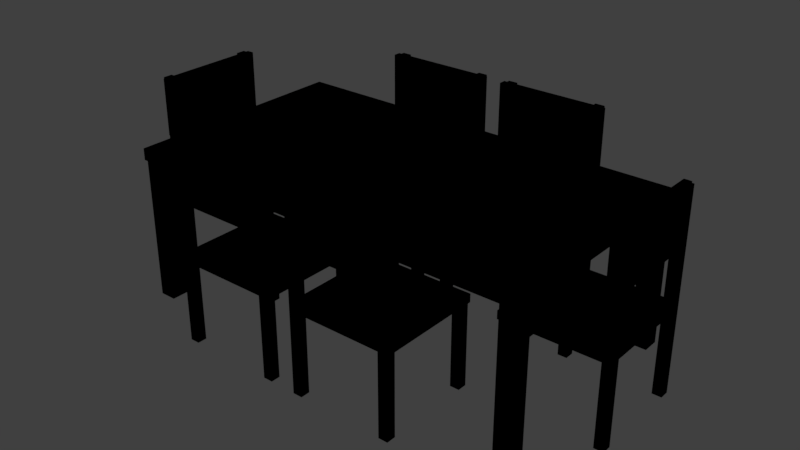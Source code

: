 # Source: table.blend  (saved by Blender 2.78.0; exported with 4.5.12 LTS)
import bpy
from mathutils import Matrix  # noqa: F401  (used for matrix-valued properties, if any)

bpy.ops.wm.read_factory_settings(use_empty=True)
scene = bpy.context.scene
scene.name = 'Scene'

# ---- collections
col_collection_1 = bpy.data.collections.new('Collection 1'); scene.collection.children.link(col_collection_1)

# ---- images (referenced by path relative to the original .blend; pixels are not part of the script)
import os
ASSET_DIR = os.environ.get("B2B_ASSET_DIR", "")  # directory of the original .blend (textures are referenced by path, not embedded)
HERE = os.path.dirname(os.path.abspath(__file__))  # packed textures are extracted next to this script under _unpacked/

def load_image(name, relpath, width, height, colorspace="sRGB"):
    """Load a texture the original file referenced (path relative to the .blend, or extracted next to this script)."""
    p = next((c for c in (os.path.join(HERE, relpath), os.path.join(ASSET_DIR, relpath)) if relpath and os.path.exists(c)), "")
    if p:
        img = bpy.data.images.load(p, check_existing=True)
        img.name = name
    else:  # same state as the original file: an image datablock whose file is absent (Cycles renders it pink)
        img = bpy.data.images.new(name, width, height)
        img.source = "FILE"
        img.filepath = "//" + (relpath or name)
    img.colorspace_settings.name = colorspace
    return img
img_woodenfloor_jpg = load_image('woodenfloor.jpg', 'woodenfloor.jpg', 1024, 1024, 'sRGB')

# ---- materials (node trees are filled in below, after node groups)
mat_material_001 = bpy.data.materials.new('Material.001')
mat_material_001.alpha_threshold = 0.0
mat_material_001.roughness = 0.5

# ---- node groups
ng_gltf_metallic_roughness = bpy.data.node_groups.new('glTF Metallic Roughness', 'ShaderNodeTree')
_N = ng_gltf_metallic_roughness.nodes; _L = ng_gltf_metallic_roughness.links

# ---- material node trees
mat_material_001.use_nodes = True; mat_material_001.node_tree.nodes.clear()
_N = mat_material_001.node_tree.nodes; _L = mat_material_001.node_tree.links
n0 = _N.new('ShaderNodeOutputMaterial'); n0.name = 'Material Output'; n0.location = (300, 300)
n1 = _N.new('ShaderNodeGroup'); n1.name = 'Group'; n1.location = (-89, 333)
n1.node_tree = ng_gltf_metallic_roughness
n1.inputs[1].default_value = (1.0, 1.0, 1.0, 1.0)
n1.inputs[2].default_value = (1.0, 1.0, 1.0, 1.0)
n1.inputs[3].default_value = 0.0
n1.inputs[4].default_value = 0.3545
n1.inputs[5].default_value = (0.5, 0.5, 1.0, 1.0)
n1.inputs[6].default_value = 1.0
n1.inputs[7].default_value = (1.0, 1.0, 1.0, 1.0)
n1.inputs[8].default_value = 1.0
n1.inputs[9].default_value = (1.0, 1.0, 1.0, 1.0)
n1.inputs[10].default_value = (0.0, 0.0, 0.0, 1.0)
n1.inputs[11].default_value = 1.0
n1.inputs[12].default_value = 0.5
n1.inputs[13].default_value = 0.0
n1.inputs[14].default_value = 0.0
n1.inputs[15].default_value = 0.0
n1.inputs[16].default_value = (0.0, 0.0, 0.0, 1.0)
n2 = _N.new('ShaderNodeTexImage'); n2.name = 'Image Texture'; n2.location = (-413, 323)
n2.width = 140
n2.image = img_woodenfloor_jpg
_L.new(n1.outputs[0], n0.inputs[0])
_L.new(n2.outputs[0], n1.inputs[0])
n0.is_active_output = True

# ---- world
world_world = bpy.data.worlds.new('World'); scene.world = world_world
world_world.color = (0.05088, 0.05088, 0.05088)
world_world.use_sun_shadow = False
world_world.sun_shadow_jitter_overblur = 0.0
world_world.cycles.sampling_method = 'MANUAL'

# ---- meshes
me_cube_003 = bpy.data.meshes.new('Cube.003')
me_cube_003.from_pydata([(-1.0, -1.0, -1.0), (-1.0, -1.0, 1.0), (-1.0, 1.0, -1.0), (-1.0, 1.0, 1.0), (1.0, -1.0, -1.0), (1.0, -1.0, 1.0), (1.0, 1.0, -1.0), (1.0, 1.0, 1.0)], [], [(0, 1, 3, 2), (2, 3, 7, 6), (6, 7, 5, 4), (4, 5, 1, 0), (2, 6, 4, 0), (7, 3, 1, 5)])
_uv = me_cube_003.uv_layers.new(name='UVMap')
_uv.uv.foreach_set('vector', [0.6667, 0.3333, 0.3333, 0.3333, 0.3333, 3.974e-08, 0.6667, 0.0, 0.3333, 0.6667, 3.974e-08, 0.6667, 0.0, 0.3333, 0.3333, 0.3333, 0.3333, 0.3333, 1.291e-07, 0.3333, 0.0, 8.941e-08, 0.3333, 0.0, 0.3333, 0.6667, 0.3333, 0.3333, 0.6667, 0.3333, 0.6667, 0.6667, 1.0, 0.3333, 0.6667, 0.3333, 0.6667, 2.98e-08, 1.0, 0.0, 0.3333, 0.6667, 0.3333, 1.0, 4.967e-08, 1.0, 0.0, 0.6667])
me_cube_003.materials.append(mat_material_001)
me_cube_003.use_remesh_preserve_volume = False
me_cube_003.use_remesh_preserve_attributes = False
me_cube_003.use_mirror_vertex_groups = False
me_cube_003.update()
me_cube_004 = bpy.data.meshes.new('Cube.004')
me_cube_004.from_pydata([(-1.0, -1.0, -1.0), (-1.0, -1.0, 1.0), (-1.0, 1.0, -1.0), (-1.0, 1.0, 1.0), (1.0, -1.0, -1.0), (1.0, -1.0, 1.0), (1.0, 1.0, -1.0), (1.0, 1.0, 1.0)], [], [(0, 1, 3, 2), (2, 3, 7, 6), (6, 7, 5, 4), (4, 5, 1, 0), (2, 6, 4, 0), (7, 3, 1, 5)])
_uv = me_cube_004.uv_layers.new(name='UVMap')
_uv.uv.foreach_set('vector', [0.6667, 0.3333, 0.3333, 0.3333, 0.3333, 3.974e-08, 0.6667, 0.0, 0.3333, 0.6667, 3.974e-08, 0.6667, 0.0, 0.3333, 0.3333, 0.3333, 0.3333, 0.3333, 1.291e-07, 0.3333, 0.0, 8.941e-08, 0.3333, 0.0, 0.3333, 0.6667, 0.3333, 0.3333, 0.6667, 0.3333, 0.6667, 0.6667, 1.0, 0.3333, 0.6667, 0.3333, 0.6667, 2.98e-08, 1.0, 0.0, 0.3333, 0.6667, 0.3333, 1.0, 4.967e-08, 1.0, 0.0, 0.6667])
me_cube_004.materials.append(mat_material_001)
me_cube_004.use_remesh_preserve_volume = False
me_cube_004.use_remesh_preserve_attributes = False
me_cube_004.use_mirror_vertex_groups = False
me_cube_004.update()
me_cube_006 = bpy.data.meshes.new('Cube.006')
me_cube_006.from_pydata([(-1.0, -1.0, -1.0), (-1.0, -1.0, 1.0), (-1.0, 1.0, -1.0), (-1.0, 1.0, 1.0), (1.0, -1.0, -1.0), (1.0, -1.0, 1.0), (1.0, 1.0, -1.0), (1.0, 1.0, 1.0)], [], [(0, 1, 3, 2), (2, 3, 7, 6), (6, 7, 5, 4), (4, 5, 1, 0), (2, 6, 4, 0), (7, 3, 1, 5)])
_uv = me_cube_006.uv_layers.new(name='UVMap')
_uv.uv.foreach_set('vector', [0.6667, 0.3333, 0.3333, 0.3333, 0.3333, 3.974e-08, 0.6667, 0.0, 0.3333, 0.6667, 3.974e-08, 0.6667, 0.0, 0.3333, 0.3333, 0.3333, 0.3333, 0.3333, 1.291e-07, 0.3333, 0.0, 8.941e-08, 0.3333, 0.0, 0.3333, 0.6667, 0.3333, 0.3333, 0.6667, 0.3333, 0.6667, 0.6667, 1.0, 0.3333, 0.6667, 0.3333, 0.6667, 2.98e-08, 1.0, 0.0, 0.3333, 0.6667, 0.3333, 1.0, 4.967e-08, 1.0, 0.0, 0.6667])
me_cube_006.materials.append(mat_material_001)
me_cube_006.use_remesh_preserve_volume = False
me_cube_006.use_remesh_preserve_attributes = False
me_cube_006.use_mirror_vertex_groups = False
me_cube_006.update()
me_cube_002 = bpy.data.meshes.new('Cube.002')
me_cube_002.from_pydata([(-1.0, -1.0, -1.0), (-1.0, -1.0, 1.0), (-1.0, 1.0, -1.0), (-1.0, 1.0, 1.0), (1.0, -1.0, -1.0), (1.0, -1.0, 1.0), (1.0, 1.0, -1.0), (1.0, 1.0, 1.0)], [], [(0, 1, 3, 2), (2, 3, 7, 6), (6, 7, 5, 4), (4, 5, 1, 0), (2, 6, 4, 0), (7, 3, 1, 5)])
_uv = me_cube_002.uv_layers.new(name='UVMap')
_uv.uv.foreach_set('vector', [0.6667, 0.3333, 0.3333, 0.3333, 0.3333, 3.974e-08, 0.6667, 0.0, 0.3333, 0.6667, 3.974e-08, 0.6667, 0.0, 0.3333, 0.3333, 0.3333, 0.3333, 0.3333, 1.291e-07, 0.3333, 0.0, 8.941e-08, 0.3333, 0.0, 0.3333, 0.6667, 0.3333, 0.3333, 0.6667, 0.3333, 0.6667, 0.6667, 1.0, 0.3333, 0.6667, 0.3333, 0.6667, 2.98e-08, 1.0, 0.0, 0.3333, 0.6667, 0.3333, 1.0, 4.967e-08, 1.0, 0.0, 0.6667])
me_cube_002.materials.append(mat_material_001)
me_cube_002.use_remesh_preserve_volume = False
me_cube_002.use_remesh_preserve_attributes = False
me_cube_002.use_mirror_vertex_groups = False
me_cube_002.update()
me_cube_001 = bpy.data.meshes.new('Cube.001')
me_cube_001.from_pydata([(-1.0, -1.0, -1.0), (-1.0, -1.0, 1.0), (-1.0, 1.0, -1.0), (-1.0, 1.0, 1.0), (1.0, -1.0, -1.0), (1.0, -1.0, 1.0), (1.0, 1.0, -1.0), (1.0, 1.0, 1.0)], [], [(0, 1, 3, 2), (2, 3, 7, 6), (6, 7, 5, 4), (4, 5, 1, 0), (2, 6, 4, 0), (7, 3, 1, 5)])
_uv = me_cube_001.uv_layers.new(name='UVMap')
_uv.uv.foreach_set('vector', [0.8309, 0.1691, 0.1691, 0.1691, 0.1691, -0.4928, 0.8309, -0.4928, 0.1691, 0.8309, -0.4928, 0.8309, -0.4928, 0.1691, 0.1691, 0.1691, 0.1691, 0.1691, -0.4928, 0.1691, -0.4928, -0.4928, 0.1691, -0.4928, 0.1691, 0.8309, 0.1691, 0.1691, 0.8309, 0.1691, 0.8309, 0.8309, 1.493, 0.1691, 0.8309, 0.1691, 0.8309, -0.4928, 1.493, -0.4928, 0.1691, 0.8309, 0.1691, 1.493, -0.4928, 1.493, -0.4928, 0.8309])
me_cube_001.materials.append(mat_material_001)
me_cube_001.use_remesh_preserve_volume = False
me_cube_001.use_remesh_preserve_attributes = False
me_cube_001.use_mirror_vertex_groups = False
me_cube_001.update()

# ---- objects
ob_cube_040 = bpy.data.objects.new('Cube.040', me_cube_003)
ob_cube_039 = bpy.data.objects.new('Cube.039', me_cube_004)
ob_cube_038 = bpy.data.objects.new('Cube.038', me_cube_004)
ob_cube_037 = bpy.data.objects.new('Cube.037', me_cube_004)
ob_cube_036 = bpy.data.objects.new('Cube.036', me_cube_004)
ob_cube_035 = bpy.data.objects.new('Cube.035', me_cube_006)
ob_cube_034 = bpy.data.objects.new('Cube.034', me_cube_006)
ob_cube_033 = bpy.data.objects.new('Cube.033', me_cube_004)
ob_cube_032 = bpy.data.objects.new('Cube.032', me_cube_004)
ob_cube_031 = bpy.data.objects.new('Cube.031', me_cube_004)
ob_cube_030 = bpy.data.objects.new('Cube.030', me_cube_004)
ob_cube_029 = bpy.data.objects.new('Cube.029', me_cube_003)
ob_cube_028 = bpy.data.objects.new('Cube.028', me_cube_003)
ob_cube_027 = bpy.data.objects.new('Cube.027', me_cube_004)
ob_cube_026 = bpy.data.objects.new('Cube.026', me_cube_004)
ob_cube_025 = bpy.data.objects.new('Cube.025', me_cube_004)
ob_cube_024 = bpy.data.objects.new('Cube.024', me_cube_004)
ob_cube_023 = bpy.data.objects.new('Cube.023', me_cube_006)
ob_cube_022 = bpy.data.objects.new('Cube.022', me_cube_006)
ob_cube_021 = bpy.data.objects.new('Cube.021', me_cube_004)
ob_cube_020 = bpy.data.objects.new('Cube.020', me_cube_004)
ob_cube_019 = bpy.data.objects.new('Cube.019', me_cube_004)
ob_cube_018 = bpy.data.objects.new('Cube.018', me_cube_004)
ob_cube_017 = bpy.data.objects.new('Cube.017', me_cube_003)
ob_cube_016 = bpy.data.objects.new('Cube.016', me_cube_003)
ob_cube_015 = bpy.data.objects.new('Cube.015', me_cube_004)
ob_cube_014 = bpy.data.objects.new('Cube.014', me_cube_004)
ob_cube_013 = bpy.data.objects.new('Cube.013', me_cube_004)
ob_cube_012 = bpy.data.objects.new('Cube.012', me_cube_004)
ob_cube_011 = bpy.data.objects.new('Cube.011', me_cube_006)
ob_cube_010 = bpy.data.objects.new('Cube.010', me_cube_006)
ob_cube_009 = bpy.data.objects.new('Cube.009', me_cube_004)
ob_cube_008 = bpy.data.objects.new('Cube.008', me_cube_004)
ob_cube_007 = bpy.data.objects.new('Cube.007', me_cube_004)
ob_cube_006 = bpy.data.objects.new('Cube.006', me_cube_004)
ob_cube_005 = bpy.data.objects.new('Cube.005', me_cube_003)
ob_cube_004 = bpy.data.objects.new('Cube.004', me_cube_002)
ob_cube_003 = bpy.data.objects.new('Cube.003', me_cube_002)
ob_cube_002 = bpy.data.objects.new('Cube.002', me_cube_002)
ob_cube_001 = bpy.data.objects.new('Cube.001', me_cube_002)
ob_cube = bpy.data.objects.new('Cube', me_cube_001)

# ---- transforms, parenting, visibility, modifiers, constraints
ob_cube_040.location = (0.8977, 0.03025, 0.3963)
ob_cube_040.rotation_euler = (0.0, -0.0, 3.142)
ob_cube_040.scale = (0.2403, 0.2403, 0.01876)
ob_cube_040.lineart.crease_threshold = 0.0
ob_cube_039.location = (0.6922, 0.2484, 0.2015)
ob_cube_039.rotation_euler = (0.0, -0.0, 3.142)
ob_cube_039.scale = (0.02148, 0.02148, 0.199)
ob_cube_039.lineart.crease_threshold = 0.0
ob_cube_038.location = (1.123, 0.2484, 0.4541)
ob_cube_038.rotation_euler = (0.0, -0.0, 3.142)
ob_cube_038.scale = (0.02148, 0.02148, 0.4491)
ob_cube_038.lineart.crease_threshold = 0.0
ob_cube_037.location = (1.123, -0.1879, 0.4541)
ob_cube_037.rotation_euler = (0.0, -0.0, 3.142)
ob_cube_037.scale = (0.02148, 0.02148, 0.4491)
ob_cube_037.lineart.crease_threshold = 0.0
ob_cube_036.location = (0.6922, -0.1879, 0.2015)
ob_cube_036.rotation_euler = (0.0, -0.0, 3.142)
ob_cube_036.scale = (0.02148, 0.02148, 0.199)
ob_cube_036.lineart.crease_threshold = 0.0
ob_cube_035.location = (1.112, 0.03134, 0.7693)
ob_cube_035.rotation_euler = (0.0, -0.0, 3.142)
ob_cube_035.scale = (0.01629, 0.2535, 0.1336)
ob_cube_035.lineart.crease_threshold = 0.0
ob_cube_034.location = (0.2707, -0.6316, 0.7693)
ob_cube_034.rotation_euler = (0.0, 0.0, 1.571)
ob_cube_034.scale = (0.01629, 0.2535, 0.1336)
ob_cube_034.lineart.crease_threshold = 0.0
ob_cube_033.location = (0.0515, -0.2114, 0.2015)
ob_cube_033.rotation_euler = (0.0, 0.0, 1.571)
ob_cube_033.scale = (0.02148, 0.02148, 0.199)
ob_cube_033.lineart.crease_threshold = 0.0
ob_cube_032.location = (0.05148, -0.6425, 0.4541)
ob_cube_032.rotation_euler = (0.0, 0.0, 1.571)
ob_cube_032.scale = (0.02148, 0.02148, 0.4491)
ob_cube_032.lineart.crease_threshold = 0.0
ob_cube_031.location = (0.4877, -0.6425, 0.4541)
ob_cube_031.rotation_euler = (0.0, 0.0, 1.571)
ob_cube_031.scale = (0.02148, 0.02148, 0.4491)
ob_cube_031.lineart.crease_threshold = 0.0
ob_cube_030.location = (0.4877, -0.2114, 0.2015)
ob_cube_030.rotation_euler = (0.0, 0.0, 1.571)
ob_cube_030.scale = (0.02148, 0.02148, 0.199)
ob_cube_030.lineart.crease_threshold = 0.0
ob_cube_029.location = (0.2696, -0.4169, 0.3963)
ob_cube_029.rotation_euler = (0.0, 0.0, 1.571)
ob_cube_029.scale = (0.2403, 0.2403, 0.01876)
ob_cube_029.lineart.crease_threshold = 0.0
ob_cube_028.location = (-0.3304, -0.4169, 0.3963)
ob_cube_028.rotation_euler = (0.0, 0.0, 1.571)
ob_cube_028.scale = (0.2403, 0.2403, 0.01876)
ob_cube_028.lineart.crease_threshold = 0.0
ob_cube_027.location = (-0.1123, -0.2114, 0.2015)
ob_cube_027.rotation_euler = (0.0, 0.0, 1.571)
ob_cube_027.scale = (0.02148, 0.02148, 0.199)
ob_cube_027.lineart.crease_threshold = 0.0
ob_cube_026.location = (-0.1123, -0.6425, 0.4541)
ob_cube_026.rotation_euler = (0.0, 0.0, 1.571)
ob_cube_026.scale = (0.02148, 0.02148, 0.4491)
ob_cube_026.lineart.crease_threshold = 0.0
ob_cube_025.location = (-0.5485, -0.6425, 0.4541)
ob_cube_025.rotation_euler = (0.0, 0.0, 1.571)
ob_cube_025.scale = (0.02148, 0.02148, 0.4491)
ob_cube_025.lineart.crease_threshold = 0.0
ob_cube_024.location = (-0.5485, -0.2113, 0.2015)
ob_cube_024.rotation_euler = (0.0, 0.0, 1.571)
ob_cube_024.scale = (0.02148, 0.02148, 0.199)
ob_cube_024.lineart.crease_threshold = 0.0
ob_cube_023.location = (-0.3293, -0.6315, 0.7693)
ob_cube_023.rotation_euler = (0.0, 0.0, 1.571)
ob_cube_023.scale = (0.01629, 0.2535, 0.1336)
ob_cube_023.lineart.crease_threshold = 0.0
ob_cube_022.location = (0.2689, 0.6985, 0.7693)
ob_cube_022.rotation_euler = (0.0, -0.0, -1.571)
ob_cube_022.scale = (0.01629, 0.2535, 0.1336)
ob_cube_022.lineart.crease_threshold = 0.0
ob_cube_021.location = (0.4881, 0.2784, 0.2015)
ob_cube_021.rotation_euler = (0.0, -0.0, -1.571)
ob_cube_021.scale = (0.02148, 0.02148, 0.199)
ob_cube_021.lineart.crease_threshold = 0.0
ob_cube_020.location = (0.4881, 0.7095, 0.4541)
ob_cube_020.rotation_euler = (0.0, -0.0, -1.571)
ob_cube_020.scale = (0.02148, 0.02148, 0.4491)
ob_cube_020.lineart.crease_threshold = 0.0
ob_cube_019.location = (0.05185, 0.7095, 0.4541)
ob_cube_019.rotation_euler = (0.0, -0.0, -1.571)
ob_cube_019.scale = (0.02148, 0.02148, 0.4491)
ob_cube_019.lineart.crease_threshold = 0.0
ob_cube_018.location = (0.05185, 0.2784, 0.2015)
ob_cube_018.rotation_euler = (0.0, -0.0, -1.571)
ob_cube_018.scale = (0.02148, 0.02148, 0.199)
ob_cube_018.lineart.crease_threshold = 0.0
ob_cube_017.location = (0.27, 0.4839, 0.3963)
ob_cube_017.rotation_euler = (0.0, -0.0, -1.571)
ob_cube_017.scale = (0.2403, 0.2403, 0.01876)
ob_cube_017.lineart.crease_threshold = 0.0
ob_cube_016.location = (-0.33, 0.4839, 0.3963)
ob_cube_016.rotation_euler = (0.0, -0.0, -1.571)
ob_cube_016.scale = (0.2403, 0.2403, 0.01876)
ob_cube_016.lineart.crease_threshold = 0.0
ob_cube_015.location = (-0.5482, 0.2784, 0.2015)
ob_cube_015.rotation_euler = (0.0, -0.0, -1.571)
ob_cube_015.scale = (0.02148, 0.02148, 0.199)
ob_cube_015.lineart.crease_threshold = 0.0
ob_cube_014.location = (-0.5482, 0.7095, 0.4541)
ob_cube_014.rotation_euler = (0.0, -0.0, -1.571)
ob_cube_014.scale = (0.02148, 0.02148, 0.4491)
ob_cube_014.lineart.crease_threshold = 0.0
ob_cube_013.location = (-0.1119, 0.7095, 0.4541)
ob_cube_013.rotation_euler = (0.0, -0.0, -1.571)
ob_cube_013.scale = (0.02148, 0.02148, 0.4491)
ob_cube_013.lineart.crease_threshold = 0.0
ob_cube_012.location = (-0.1119, 0.2784, 0.2015)
ob_cube_012.rotation_euler = (0.0, -0.0, -1.571)
ob_cube_012.scale = (0.02148, 0.02148, 0.199)
ob_cube_012.lineart.crease_threshold = 0.0
ob_cube_011.location = (-0.3311, 0.6985, 0.7693)
ob_cube_011.rotation_euler = (0.0, -0.0, -1.571)
ob_cube_011.scale = (0.01629, 0.2535, 0.1336)
ob_cube_011.lineart.crease_threshold = 0.0
ob_cube_010.location = (-1.136, 0.02953, 0.7693)
ob_cube_010.scale = (0.01629, 0.2535, 0.1336)
ob_cube_010.lineart.crease_threshold = 0.0
ob_cube_009.location = (-0.7159, 0.2487, 0.2015)
ob_cube_009.scale = (0.02148, 0.02148, 0.199)
ob_cube_009.lineart.crease_threshold = 0.0
ob_cube_008.location = (-1.147, 0.2487, 0.4541)
ob_cube_008.scale = (0.02148, 0.02148, 0.4491)
ob_cube_008.lineart.crease_threshold = 0.0
ob_cube_007.location = (-1.147, -0.1875, 0.4541)
ob_cube_007.scale = (0.02148, 0.02148, 0.4491)
ob_cube_007.lineart.crease_threshold = 0.0
ob_cube_006.location = (-0.7159, -0.1875, 0.2015)
ob_cube_006.scale = (0.02148, 0.02148, 0.199)
ob_cube_006.lineart.crease_threshold = 0.0
ob_cube_005.location = (-0.9214, 0.03061, 0.3963)
ob_cube_005.scale = (0.2403, 0.2403, 0.01876)
ob_cube_005.lineart.crease_threshold = 0.0
ob_cube_004.location = (-0.9271, 0.5291, 0.3382)
ob_cube_004.scale = (0.03884, 0.03884, 0.3359)
ob_cube_004.lineart.crease_threshold = 0.0
ob_cube_003.location = (0.8957, 0.5268, 0.3382)
ob_cube_003.scale = (0.03884, 0.03884, 0.3359)
ob_cube_003.lineart.crease_threshold = 0.0
ob_cube_002.location = (0.8957, -0.4579, 0.3382)
ob_cube_002.scale = (0.03884, 0.03884, 0.3359)
ob_cube_002.lineart.crease_threshold = 0.0
ob_cube_001.location = (-0.9271, -0.4556, 0.3382)
ob_cube_001.scale = (0.03884, 0.03884, 0.3359)
ob_cube_001.lineart.crease_threshold = 0.0
ob_cube.location = (-0.01763, 0.03527, 0.6847)
ob_cube.scale = (0.9562, 0.5376, 0.02666)
ob_cube.lineart.crease_threshold = 0.0

# ---- collection membership
col_collection_1.objects.link(ob_cube_040)
col_collection_1.objects.link(ob_cube_039)
col_collection_1.objects.link(ob_cube_038)
col_collection_1.objects.link(ob_cube_037)
col_collection_1.objects.link(ob_cube_036)
col_collection_1.objects.link(ob_cube_035)
col_collection_1.objects.link(ob_cube_034)
col_collection_1.objects.link(ob_cube_033)
col_collection_1.objects.link(ob_cube_032)
col_collection_1.objects.link(ob_cube_031)
col_collection_1.objects.link(ob_cube_030)
col_collection_1.objects.link(ob_cube_029)
col_collection_1.objects.link(ob_cube_028)
col_collection_1.objects.link(ob_cube_027)
col_collection_1.objects.link(ob_cube_026)
col_collection_1.objects.link(ob_cube_025)
col_collection_1.objects.link(ob_cube_024)
col_collection_1.objects.link(ob_cube_023)
col_collection_1.objects.link(ob_cube_022)
col_collection_1.objects.link(ob_cube_021)
col_collection_1.objects.link(ob_cube_020)
col_collection_1.objects.link(ob_cube_019)
col_collection_1.objects.link(ob_cube_018)
col_collection_1.objects.link(ob_cube_017)
col_collection_1.objects.link(ob_cube_016)
col_collection_1.objects.link(ob_cube_015)
col_collection_1.objects.link(ob_cube_014)
col_collection_1.objects.link(ob_cube_013)
col_collection_1.objects.link(ob_cube_012)
col_collection_1.objects.link(ob_cube_011)
col_collection_1.objects.link(ob_cube_010)
col_collection_1.objects.link(ob_cube_009)
col_collection_1.objects.link(ob_cube_008)
col_collection_1.objects.link(ob_cube_007)
col_collection_1.objects.link(ob_cube_006)
col_collection_1.objects.link(ob_cube_005)
col_collection_1.objects.link(ob_cube_004)
col_collection_1.objects.link(ob_cube_003)
col_collection_1.objects.link(ob_cube_002)
col_collection_1.objects.link(ob_cube_001)
col_collection_1.objects.link(ob_cube)

# ---- scene / render settings (as saved in the file)
scene.frame_start = 1; scene.frame_end = 250; scene.frame_set(0)
scene.render.engine = 'CYCLES'
scene.render.resolution_percentage = 50
scene.render.dither_intensity = 0.0
scene.cycles.use_denoising = False
scene.cycles.samples = 128
scene.cycles.sampling_pattern = 'TABULATED_SOBOL'
scene.cycles.light_sampling_threshold = 0.0
scene.cycles.use_adaptive_sampling = False
scene.cycles.use_light_tree = False
scene.cycles.blur_glossy = 0.0
scene.cycles.sample_clamp_indirect = 0.0
scene.view_settings.view_transform = 'Standard'
bpy.context.view_layer.update()

# ---- added for rendering (the .blend has no active camera and no usable light): camera, sun
cam_auto = bpy.data.cameras.new('AutoCamera')
cam_auto.lens = 50.0
cam_auto.sensor_width = 36.0
cam_auto.clip_end = 1000.0
ob_auto_camera = bpy.data.objects.new('AutoCamera', cam_auto)
scene.collection.objects.link(ob_auto_camera)
ob_auto_camera.location = (2.62286, -3.12818, 2.56046)
ob_auto_camera.rotation_euler = (1.09748, -7.21219e-08, 0.694738)
scene.camera = ob_auto_camera
light_auto_sun = bpy.data.lights.new('AutoSun', 'SUN')
light_auto_sun.energy = 3.0
light_auto_sun.angle = 0.0523599
ob_auto_sun = bpy.data.objects.new('AutoSun', light_auto_sun)
scene.collection.objects.link(ob_auto_sun)
ob_auto_sun.rotation_euler = (0.872665, 0.174533, 0.523599)
bpy.context.view_layer.update()
